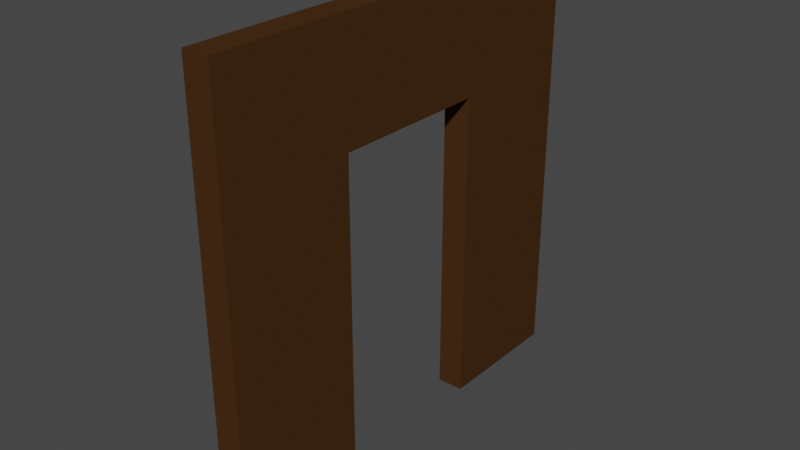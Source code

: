 # Source: door.blend  (saved by Blender 2.92.15; exported with 4.5.12 LTS)
import bpy
from mathutils import Matrix  # noqa: F401  (used for matrix-valued properties, if any)

bpy.ops.wm.read_factory_settings(use_empty=True)
scene = bpy.context.scene
scene.name = 'Scene'

# ---- collections
col_collection = bpy.data.collections.new('Collection'); scene.collection.children.link(col_collection)

# ---- materials (node trees are filled in below, after node groups)
mat_material = bpy.data.materials.new('Material')
mat_material.alpha_threshold = 0.0
mat_material.use_transparent_shadow = False
mat_material.line_color = (0.0, 0.0, 0.0, 1.0)

# ---- material node trees
mat_material.use_nodes = True; mat_material.node_tree.nodes.clear()
_N = mat_material.node_tree.nodes; _L = mat_material.node_tree.links
n0 = _N.new('ShaderNodeOutputMaterial'); n0.name = 'Material Output'; n0.location = (300, 300)
n1 = _N.new('ShaderNodeBsdfPrincipled'); n1.name = 'Principled BSDF'; n1.location = (10, 300)
n1.distribution = 'GGX'
n1.subsurface_method = 'BURLEY'
n1.inputs[0].default_value = (0.06321, 0.02768, 0.009067, 1.0)
n1.inputs[2].default_value = 0.4
n1.inputs[3].default_value = 1.45
n1.inputs[13].default_value = 0.0
n1.inputs[27].default_value = (0.0, 0.0, 0.0, 1.0)
n1.inputs[28].default_value = 1.0
_L.new(n1.outputs[0], n0.inputs[0])
n0.is_active_output = True

# ---- world
world_world = bpy.data.worlds.new('World'); scene.world = world_world
world_world.use_nodes = True; world_world.node_tree.nodes.clear()
_N = world_world.node_tree.nodes; _L = world_world.node_tree.links
n0 = _N.new('ShaderNodeOutputWorld'); n0.name = 'World Output'; n0.location = (300, 300)
n1 = _N.new('ShaderNodeBackground'); n1.name = 'Background'; n1.location = (10, 300)
n1.inputs[0].default_value = (0.05088, 0.05088, 0.05088, 1.0)
_L.new(n1.outputs[0], n0.inputs[0])
n0.is_active_output = True
world_world.color = (0.05088, 0.05088, 0.05088)
world_world.use_sun_shadow = False
world_world.sun_shadow_jitter_overblur = 0.0

# ---- meshes
me_cube = bpy.data.meshes.new('Cube')
me_cube.from_pydata([(0.0, 2.0, 2.0), (0.0, 2.0, 1.192e-06), (0.0, 0.0, 2.0), (0.0, 0.0, 1.192e-06), (-2.0, 2.0, 2.0), (-2.0, 2.0, 1.192e-06), (-2.0, 0.0, 2.0), (-2.0, 0.0, 1.192e-06), (0.0, 1.372, 1.192e-06), (0.0, 1.372, 2.0), (-1.465, 1.372, 1.192e-06), (-1.465, 1.372, 2.0), (0.0, 0.6279, 1.192e-06), (0.0, 0.6279, 2.0), (-1.465, 0.6279, 1.192e-06), (-1.465, 0.6279, 2.0)], [], [(3, 2, 6, 7), (7, 6, 4, 5), (5, 4, 0, 1), (8, 9, 11, 10), (14, 15, 13, 12), (15, 14, 10, 11), (9, 0, 4, 6, 2, 13, 15, 11), (3, 7, 5, 1, 8, 10, 14, 12), (8, 1, 0, 9), (2, 3, 12, 13)])
_uv = me_cube.uv_layers.new(name='UVMap')
_uv.uv.foreach_set('vector', [0.375, 0.75, 0.625, 0.75, 0.625, 1.0, 0.375, 1.0, 0.375, 0.0, 0.625, 0.0, 0.625, 0.25, 0.375, 0.25, 0.375, 0.25, 0.625, 0.25, 0.625, 0.5, 0.375, 0.5, 0.3792, 0.3438, 0.3792, 0.4062, 0.625, 0.4062, 0.625, 0.3438, 0.625, 0.9062, 0.625, 0.8438, 0.3792, 0.8438, 0.3792, 0.9062, 0.7188, 0.75, 0.7812, 0.75, 0.7812, 0.5, 0.7188, 0.5, 0.625, 0.5785, 0.625, 0.5, 0.875, 0.5, 0.875, 0.75, 0.625, 0.75, 0.625, 0.6715, 0.8082, 0.6715, 0.8082, 0.5785, 0.375, 0.75, 0.125, 0.75, 0.125, 0.5, 0.375, 0.5, 0.375, 0.5785, 0.1918, 0.5785, 0.1918, 0.6715, 0.375, 0.6715, 0.375, 0.5785, 0.375, 0.5, 0.625, 0.5, 0.625, 0.5785, 0.625, 0.75, 0.375, 0.75, 0.375, 0.6715, 0.625, 0.6715])
me_cube.materials.append(mat_material)
me_cube.use_remesh_preserve_volume = False
me_cube.use_remesh_preserve_attributes = False
me_cube.use_mirror_vertex_groups = False
me_cube.update()

# ---- objects
ob_cube = bpy.data.objects.new('Cube', me_cube)

# ---- transforms, parenting, visibility, modifiers, constraints
ob_cube.location = (0.0, 0.0, 0.0)
ob_cube.rotation_euler = (0.0, 1.571, 0.0)
ob_cube.scale = (4.0, 4.0, 0.25)
ob_cube.lock_rotations_4d = False
ob_cube.empty_display_type = 'ARROWS'
ob_cube.lineart.crease_threshold = 0.0

# ---- collection membership
col_collection.objects.link(ob_cube)

# ---- scene / render settings (as saved in the file)
scene.frame_start = 1; scene.frame_end = 250; scene.frame_set(1)
scene.render.engine = 'BLENDER_EEVEE_NEXT'
scene.cycles.use_denoising = False
scene.cycles.samples = 128
scene.cycles.sampling_pattern = 'TABULATED_SOBOL'
scene.cycles.use_adaptive_sampling = False
scene.cycles.use_light_tree = False
scene.view_settings.view_transform = 'Filmic'
bpy.context.view_layer.update()

# ---- added for rendering (the .blend has no active camera and no usable light): camera, sun
cam_auto = bpy.data.cameras.new('AutoCamera')
cam_auto.lens = 50.0
cam_auto.sensor_width = 36.0
cam_auto.clip_end = 1000.0
ob_auto_camera = bpy.data.objects.new('AutoCamera', cam_auto)
scene.collection.objects.link(ob_auto_camera)
ob_auto_camera.location = (10.7279, -8.57353, 12.3824)
ob_auto_camera.rotation_euler = (1.09748, -7.21219e-08, 0.694738)
scene.camera = ob_auto_camera
light_auto_sun = bpy.data.lights.new('AutoSun', 'SUN')
light_auto_sun.energy = 3.0
light_auto_sun.angle = 0.0523599
ob_auto_sun = bpy.data.objects.new('AutoSun', light_auto_sun)
scene.collection.objects.link(ob_auto_sun)
ob_auto_sun.rotation_euler = (0.872665, 0.174533, 0.523599)
bpy.context.view_layer.update()
